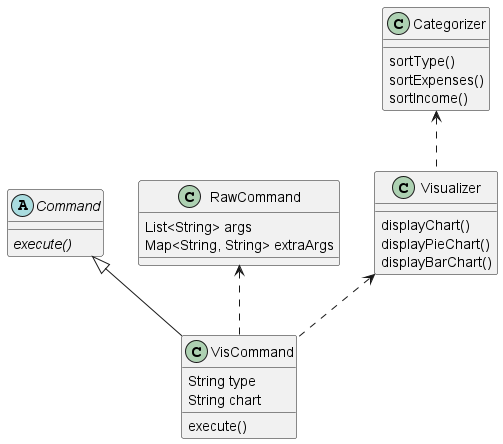

The diagram above was rendered by PlantUML. Its source (embedded in the PNG):
@startuml
'https://plantuml.com/class-diagram

abstract class Command {
execute() {abstract}
}

class VisCommand {
String type
String chart
execute()
}

class RawCommand {
List<String> args
Map<String, String> extraArgs
}

class Categorizer {
sortType()
sortExpenses()
sortIncome()
}

class Visualizer {
displayChart()
displayPieChart()
displayBarChart()
}

Command <|-- VisCommand
RawCommand <.. VisCommand
Categorizer <.. Visualizer
Visualizer <.. VisCommand

@enduml